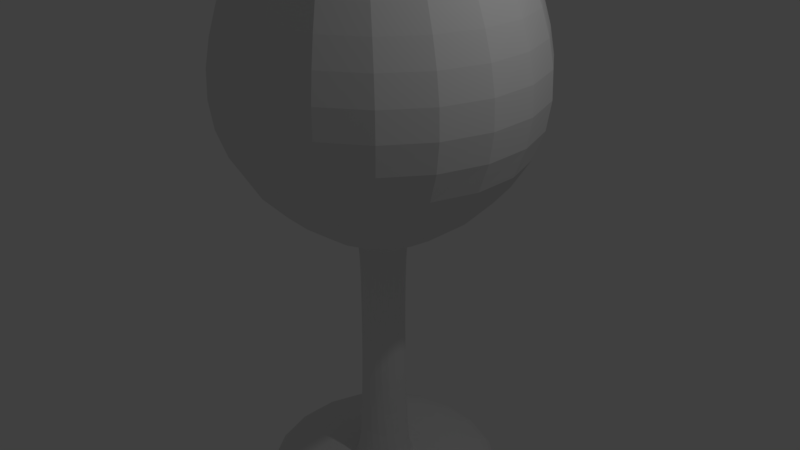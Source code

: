 # Source: Model1.blend  (saved by Blender 2.79.0; exported with 4.5.12 LTS)
import bpy
from mathutils import Matrix  # noqa: F401  (used for matrix-valued properties, if any)

bpy.ops.wm.read_factory_settings(use_empty=True)
scene = bpy.context.scene
scene.name = 'Scene'

# ---- collections
col_collection_1 = bpy.data.collections.new('Collection 1'); scene.collection.children.link(col_collection_1)

# ---- world
world_world = bpy.data.worlds.new('World'); scene.world = world_world
world_world.color = (0.05088, 0.05088, 0.05088)
world_world.use_sun_shadow = False
world_world.sun_shadow_jitter_overblur = 0.0
world_world.cycles.sampling_method = 'MANUAL'

# ---- cameras
cam_camera = bpy.data.cameras.new('Camera')
cam_camera.clip_end = 100.0
cam_camera.lens = 35.0
cam_camera.sensor_width = 32.0
cam_camera.sensor_height = 18.0
cam_camera.ortho_scale = 7.314
cam_camera.dof.focus_distance = 0.0
cam_camera.dof.aperture_fstop = 128.0

# ---- lights
light_lamp = bpy.data.lights.new('Lamp', 'POINT')
light_lamp.transmission_factor = 0.0
light_lamp.cutoff_distance = 30.0
light_lamp.energy = 100.0
light_lamp.shadow_buffer_clip_start = 1.001
light_lamp.shadow_soft_size = 0.1
light_lamp.shadow_maximum_resolution = 0.006
light_lamp.use_absolute_resolution = True

# ---- meshes
me_cubeziercurve = bpy.data.meshes.new('CUBezierCurve')
me_cubeziercurve.from_pydata([(-0.1376, -2.434, -2.206e-07), (-0.3296, -3.754, -3.403e-07), (-1.521, -3.879, -3.516e-07), (-1.471, -4.223, -3.828e-07), (-0.741, -4.363, -3.955e-07), (-0.4856, -4.37, -3.961e-07), (-0.4122, -4.364, -3.956e-07), (-0.331, -4.358, -3.951e-07), (-0.112, -4.353, -3.946e-07), (0.0422, -4.359, -3.951e-07), (-1.383, 3.957, -0.4649), (-1.49, 3.713, -0.4999), (-1.611, 3.43, -0.5392), (-1.73, 3.115, -0.5776), (-1.83, 2.774, -0.6102), (-1.896, 2.413, -0.6318), (-1.913, 2.039, -0.6372), (-1.864, 1.657, -0.6214), (-1.735, 1.273, -0.5792), (-1.508, 0.8936, -0.5056), (-1.169, 0.5249, -0.3955), (-0.7018, 0.1728, -0.2436), (-0.0905, -0.1564, -0.04504), (-0.05925, -0.2415, -0.03489), (-0.03648, -0.4478, -0.02749), (-0.02197, -0.7505, -0.02277), (-0.01547, -1.125, -0.02066), (-0.01676, -1.547, -0.02108), (-0.0256, -1.991, -0.02395), (-0.04177, -2.434, -0.02921), (-0.06503, -2.85, -0.03677), (-0.09516, -3.214, -0.04655), (-0.1319, -3.503, -0.0585), (-0.1751, -3.691, -0.07252), (-0.2244, -3.754, -0.08854), (-0.4556, -3.731, -0.1637), (-0.6757, -3.729, -0.2352), (-0.8804, -3.747, -0.3017), (-1.065, -3.779, -0.3617), (-1.226, -3.824, -0.4139), (-1.358, -3.879, -0.4569), (-1.457, -3.939, -0.4891), (-1.52, -4.003, -0.5094), (-1.54, -4.066, -0.5161), (-1.515, -4.126, -0.508), (-1.44, -4.179, -0.4835), (-1.31, -4.223, -0.4414), (-1.073, -4.279, -0.3644), (-0.8839, -4.319, -0.3028), (-0.7339, -4.347, -0.2541), (-0.6157, -4.363, -0.2157), (-0.5213, -4.371, -0.185), (-0.4429, -4.373, -0.1595), (-0.3728, -4.37, -0.1367), (-0.303, -4.364, -0.1141), (-0.2257, -4.358, -0.08897), (-0.1332, -4.354, -0.0589), (-0.01746, -4.353, -0.02131), (0.1292, -4.359, 0.02634), (-0.6757, 3.957, -1.135), (0.2587, -4.359, 0.1507), (0.2904, 3.957, -1.262), (0.2904, -4.359, 0.3275), (1.146, 3.957, -0.797), (0.2121, -4.359, 0.4891), (1.566, 3.957, 0.08258), (0.05375, -4.359, 0.5738), (1.388, 3.957, 1.041), (-0.1241, -4.359, 0.5493), (0.6808, 3.957, 1.711), (-0.2536, -4.359, 0.4249), (-0.2853, 3.957, 1.838), (-0.2853, -4.359, 0.2482), (-1.141, 3.957, 1.373), (-0.207, -4.359, 0.08655), (-1.561, 3.957, 0.4931), (-0.04869, -4.359, 0.001829), (0.1681, -4.353, 0.02598), (0.09656, -4.354, -0.07244), (0.03935, -4.358, -0.1512), (-0.008391, -4.364, -0.2169), (-0.05152, -4.37, -0.2762), (-0.09488, -4.373, -0.3359), (-0.1433, -4.371, -0.4026), (-0.2017, -4.363, -0.4829), (-0.2748, -4.347, -0.5835), (-0.3674, -4.319, -0.7111), (-0.4846, -4.279, -0.8723), (-0.631, -4.223, -1.074), (-0.7111, -4.179, -1.184), (-0.7576, -4.126, -1.248), (-0.7731, -4.066, -1.269), (-0.7603, -4.003, -1.252), (-0.7218, -3.939, -1.199), (-0.6604, -3.879, -1.114), (-0.5787, -3.824, -1.002), (-0.4794, -3.779, -0.8652), (-0.3652, -3.747, -0.708), (-0.2388, -3.729, -0.534), (-0.1028, -3.731, -0.3468), (0.04017, -3.754, -0.15), (0.07065, -3.691, -0.1081), (0.09733, -3.503, -0.07138), (0.12, -3.214, -0.04011), (0.1387, -2.85, -0.01449), (0.153, -2.434, 0.005301), (0.163, -1.991, 0.01905), (0.1685, -1.547, 0.02658), (0.1693, -1.125, 0.02767), (0.1653, -0.7505, 0.02215), (0.1563, -0.4478, 0.009797), (0.1422, -0.2415, -0.00957), (0.1229, -0.1564, -0.03615), (-0.2549, 0.1728, -0.5561), (-0.5437, 0.5249, -0.9536), (-0.7532, 0.8936, -1.242), (-0.8932, 1.273, -1.435), (-0.9734, 1.657, -1.545), (-1.003, 2.039, -1.586), (-0.9931, 2.413, -1.572), (-0.9521, 2.774, -1.516), (-0.8902, 3.115, -1.431), (-0.817, 3.43, -1.33), (-0.7422, 3.713, -1.227), (-1.082, 3.957, -0.8561), (-1.174, 3.713, -0.9226), (-1.277, 3.43, -0.9974), (-1.377, 3.115, -1.071), (-1.463, 2.774, -1.133), (-1.519, 2.413, -1.174), (-1.533, 2.039, -1.184), (-1.492, 1.657, -1.154), (-1.382, 1.273, -1.074), (-1.189, 0.8936, -0.9336), (-0.9006, 0.5249, -0.7241), (-0.5031, 0.1728, -0.4353), (0.01691, -0.1564, -0.0575), (0.0435, -0.2415, -0.03818), (0.06286, -0.4478, -0.02411), (0.07521, -0.7505, -0.01514), (0.08074, -1.125, -0.01112), (0.07964, -1.547, -0.01192), (0.07212, -1.991, -0.01739), (0.05837, -2.434, -0.02738), (0.03858, -2.85, -0.04176), (0.01295, -3.214, -0.06037), (-0.01831, -3.503, -0.08309), (-0.05502, -3.691, -0.1098), (-0.09698, -3.754, -0.1402), (-0.2937, -3.731, -0.2832), (-0.4809, -3.729, -0.4192), (-0.655, -3.747, -0.5457), (-0.8122, -3.779, -0.6599), (-0.9488, -3.824, -0.7592), (-1.061, -3.879, -0.8408), (-1.146, -3.939, -0.9022), (-1.199, -4.003, -0.9407), (-1.216, -4.066, -0.9535), (-1.195, -4.126, -0.938), (-1.131, -4.179, -0.8916), (-1.021, -4.223, -0.8114), (-0.8192, -4.279, -0.665), (-0.658, -4.319, -0.5479), (-0.5304, -4.347, -0.4552), (-0.4298, -4.363, -0.3821), (-0.3495, -4.371, -0.3237), (-0.2829, -4.373, -0.2753), (-0.2232, -4.37, -0.2319), (-0.1638, -4.364, -0.1888), (-0.0981, -4.358, -0.1411), (-0.01937, -4.354, -0.08386), (0.07904, -4.353, -0.01236), (0.2038, -4.359, 0.07828), (-0.2027, 3.957, -1.275), (-0.2377, 3.713, -1.383), (-0.277, 3.43, -1.504), (-0.3155, 3.115, -1.622), (-0.348, 2.774, -1.723), (-0.3696, 2.413, -1.789), (-0.375, 2.039, -1.806), (-0.3592, 1.657, -1.757), (-0.3171, 1.273, -1.627), (-0.2435, 0.8936, -1.401), (-0.1333, 0.5249, -1.062), (0.01853, 0.1728, -0.5944), (0.2171, -0.1564, 0.01691), (0.2273, -0.2415, 0.04816), (0.2347, -0.4478, 0.07092), (0.2394, -0.7505, 0.08544), (0.2415, -1.125, 0.09194), (0.2411, -1.547, 0.09065), (0.2382, -1.991, 0.08181), (0.233, -2.434, 0.06564), (0.2254, -2.85, 0.04237), (0.2156, -3.214, 0.01225), (0.2037, -3.503, -0.02451), (0.1897, -3.691, -0.06766), (0.1736, -3.754, -0.117), (0.0985, -3.731, -0.3482), (0.02698, -3.729, -0.5683), (-0.0395, -3.747, -0.773), (-0.09954, -3.779, -0.9577), (-0.1517, -3.824, -1.118), (-0.1947, -3.879, -1.251), (-0.227, -3.939, -1.35), (-0.2472, -4.003, -1.412), (-0.2539, -4.066, -1.433), (-0.2458, -4.126, -1.408), (-0.2213, -4.179, -1.333), (-0.1792, -4.223, -1.203), (-0.1022, -4.279, -0.9661), (-0.04066, -4.319, -0.7765), (0.008072, -4.347, -0.6265), (0.0465, -4.363, -0.5083), (0.07718, -4.371, -0.4139), (0.1026, -4.373, -0.3355), (0.1254, -4.37, -0.2653), (0.1481, -4.364, -0.1956), (0.1732, -4.358, -0.1183), (0.2033, -4.354, -0.02575), (0.2409, -4.353, 0.08994), (0.2885, -4.359, 0.2366), (0.7552, 3.957, -1.097), (0.7902, 3.713, -1.205), (0.8295, 3.43, -1.326), (0.868, 3.115, -1.444), (0.9006, 2.774, -1.545), (0.9221, 2.413, -1.611), (0.9276, 2.039, -1.628), (0.9118, 1.657, -1.579), (0.8696, 1.273, -1.449), (0.796, 0.8936, -1.223), (0.6858, 0.5249, -0.8838), (0.534, 0.1728, -0.4165), (0.3354, -0.1564, 0.1948), (0.3252, -0.2415, 0.226), (0.3178, -0.4478, 0.2488), (0.3131, -0.7505, 0.2633), (0.311, -1.125, 0.2698), (0.3114, -1.547, 0.2685), (0.3143, -1.991, 0.2597), (0.3196, -2.434, 0.2435), (0.3271, -2.85, 0.2203), (0.3369, -3.214, 0.1901), (0.3489, -3.503, 0.1534), (0.3629, -3.691, 0.1102), (0.3789, -3.754, 0.0609), (0.454, -3.731, -0.1704), (0.5256, -3.729, -0.3905), (0.592, -3.747, -0.5951), (0.6521, -3.779, -0.7799), (0.7043, -3.824, -0.9405), (0.7472, -3.879, -1.073), (0.7795, -3.939, -1.172), (0.7997, -4.003, -1.234), (0.8065, -4.066, -1.255), (0.7983, -4.126, -1.23), (0.7739, -4.179, -1.155), (0.7318, -4.223, -1.025), (0.6548, -4.279, -0.7882), (0.5932, -4.319, -0.5986), (0.5445, -4.347, -0.4487), (0.506, -4.363, -0.3304), (0.4754, -4.371, -0.236), (0.4499, -4.373, -0.1576), (0.4271, -4.37, -0.08746), (0.4044, -4.364, -0.01767), (0.3793, -4.358, 0.05958), (0.3493, -4.354, 0.1521), (0.3117, -4.353, 0.2678), (0.264, -4.359, 0.4145), (1.426, 3.957, -0.3904), (1.517, 3.713, -0.4569), (1.62, 3.43, -0.5317), (1.721, 3.115, -0.6049), (1.806, 2.774, -0.6668), (1.863, 2.413, -0.7078), (1.877, 2.039, -0.7182), (1.835, 1.657, -0.6881), (1.725, 1.273, -0.6079), (1.532, 0.8936, -0.4679), (1.244, 0.5249, -0.2584), (0.8465, 0.1728, 0.03043), (0.3265, -0.1564, 0.4082), (0.2999, -0.2415, 0.4275), (0.2806, -0.4478, 0.4416), (0.2682, -0.7505, 0.4506), (0.2627, -1.125, 0.4546), (0.2638, -1.547, 0.4538), (0.2713, -1.991, 0.4483), (0.2851, -2.434, 0.4383), (0.3048, -2.85, 0.4239), (0.3305, -3.214, 0.4053), (0.3617, -3.503, 0.3826), (0.3984, -3.691, 0.3559), (0.4404, -3.754, 0.3255), (0.6371, -3.731, 0.1825), (0.8243, -3.729, 0.04651), (0.9984, -3.747, -0.07995), (1.156, -3.779, -0.1942), (1.292, -3.824, -0.2934), (1.405, -3.879, -0.3751), (1.489, -3.939, -0.4365), (1.542, -4.003, -0.475), (1.56, -4.066, -0.4878), (1.538, -4.126, -0.4723), (1.474, -4.179, -0.4258), (1.364, -4.223, -0.3457), (1.163, -4.279, -0.1993), (1.001, -4.319, -0.08216), (0.2904, -4.353, 0.1733), (0.2904, -4.354, 0.05163), (0.2904, -4.358, -0.04569), (0.2904, -4.364, -0.1269), (0.2904, -4.37, -0.2003), (0.2904, -4.373, -0.2741), (0.2904, -4.371, -0.3565), (0.2904, -4.363, -0.4557), (0.2904, -4.347, -0.5801), (0.2904, -4.319, -0.7378), (0.2904, -4.279, -0.9371), (0.2904, -4.223, -1.186), (0.2904, -4.179, -1.322), (0.2904, -4.126, -1.402), (0.2904, -4.066, -1.428), (0.2904, -4.003, -1.406), (0.2904, -3.939, -1.341), (0.2904, -3.879, -1.236), (0.2904, -3.824, -1.097), (0.2904, -3.779, -0.9283), (0.2904, -3.747, -0.734), (0.2904, -3.729, -0.5189), (0.2904, -3.731, -0.2875), (0.2904, -3.754, -0.0443), (0.2904, -3.691, 0.007566), (0.2904, -3.503, 0.05294), (0.2904, -3.214, 0.09159), (0.2904, -2.85, 0.1233), (0.2904, -2.434, 0.1477), (0.2904, -1.991, 0.1647), (0.2904, -1.547, 0.174), (0.2904, -1.125, 0.1754), (0.2904, -0.7505, 0.1685), (0.2904, -0.4478, 0.1533), (0.2904, -0.2415, 0.1293), (0.2904, -0.1564, 0.09648), (0.2904, 0.1728, -0.5462), (0.2904, 0.5249, -1.038), (0.2904, 0.8936, -1.394), (0.2904, 1.273, -1.632), (0.2904, 1.657, -1.769), (0.2904, 2.039, -1.82), (0.2904, 2.413, -1.802), (0.2904, 2.774, -1.732), (0.2904, 3.115, -1.627), (0.2904, 3.43, -1.503), (0.2904, 3.713, -1.375), (0.8739, -4.347, 0.01054), (0.7732, -4.363, 0.08364), (0.6929, -4.371, 0.142), (0.6263, -4.373, 0.1904), (0.5666, -4.37, 0.2338), (0.5072, -4.364, 0.2769), (0.4415, -4.358, 0.3246), (0.3628, -4.354, 0.3818), (0.2644, -4.353, 0.4533), (0.1396, -4.359, 0.544), (1.553, 3.957, 0.5756), (1.666, 3.713, 0.5756), (1.793, 3.43, 0.5756), (1.917, 3.115, 0.5756), (2.023, 2.774, 0.5756), (2.093, 2.413, 0.5756), (2.11, 2.039, 0.5756), (2.059, 1.657, 0.5756), (1.923, 1.273, 0.5756), (1.684, 0.8936, 0.5756), (1.328, 0.5249, 0.5756), (0.8366, 0.1728, 0.5756), (0.1939, -0.1564, 0.5756), (0.161, -0.2415, 0.5756), (0.1371, -0.4478, 0.5756), (0.1218, -0.7505, 0.5756), (0.115, -1.125, 0.5756), (0.1163, -1.547, 0.5756), (0.1256, -1.991, 0.5756), (0.1426, -2.434, 0.5756), (0.1671, -2.85, 0.5756), (0.1988, -3.214, 0.5756), (0.2374, -3.503, 0.5756), (0.2828, -3.691, 0.5756), (0.3346, -3.754, 0.5756), (0.5778, -3.731, 0.5756), (0.8092, -3.729, 0.5756), (1.024, -3.747, 0.5756), (1.219, -3.779, 0.5756), (1.388, -3.824, 0.5756), (1.527, -3.879, 0.5756), (1.631, -3.939, 0.5756), (1.696, -4.003, 0.5756), (1.718, -4.066, 0.5756), (1.692, -4.126, 0.5756), (1.613, -4.179, 0.5756), (1.477, -4.223, 0.5756), (1.227, -4.279, 0.5756), (1.028, -4.319, 0.5756), (0.3027, -4.353, 0.3643), (0.3742, -4.354, 0.2659), (0.4314, -4.358, 0.1872), (0.4792, -4.364, 0.1215), (0.5223, -4.37, 0.06211), (0.5657, -4.373, 0.002428), (0.6141, -4.371, -0.06423), (0.6724, -4.363, -0.1445), (0.7455, -4.347, -0.2451), (0.8382, -4.319, -0.3727), (0.9554, -4.279, -0.534), (1.102, -4.223, -0.7355), (1.182, -4.179, -0.8458), (1.228, -4.126, -0.9097), (1.244, -4.066, -0.9311), (1.231, -4.003, -0.9134), (1.193, -3.939, -0.8605), (1.131, -3.879, -0.776), (1.05, -3.824, -0.6635), (0.9502, -3.779, -0.5269), (0.836, -3.747, -0.3697), (0.7096, -3.729, -0.1956), (0.5735, -3.731, -0.008408), (0.4306, -3.754, 0.1883), (0.4001, -3.691, 0.2303), (0.3734, -3.503, 0.267), (0.3507, -3.214, 0.2982), (0.3321, -2.85, 0.3239), (0.3177, -2.434, 0.3437), (0.3077, -1.991, 0.3574), (0.3023, -1.547, 0.3649), (0.3015, -1.125, 0.366), (0.3055, -0.7505, 0.3605), (0.3145, -0.4478, 0.3482), (0.3285, -0.2415, 0.3288), (0.3479, -0.1564, 0.3022), (0.7256, 0.1728, -0.2178), (1.014, 0.5249, -0.6153), (1.224, 0.8936, -0.9037), (1.364, 1.273, -1.096), (1.444, 1.657, -1.207), (1.474, 2.039, -1.248), (1.464, 2.413, -1.234), (1.423, 2.774, -1.177), (1.361, 3.115, -1.092), (1.288, 3.43, -0.9914), (1.213, 3.713, -0.8886), (0.8704, -4.347, 0.5756), (0.7461, -4.363, 0.5756), (0.6468, -4.371, 0.5756), (0.5644, -4.373, 0.5756), (0.4906, -4.37, 0.5756), (0.4173, -4.364, 0.5756), (0.336, -4.358, 0.5756), (0.2387, -4.354, 0.5756), (0.1171, -4.353, 0.5756), (-0.03713, -4.359, 0.5756), (1.087, 3.957, 1.432), (1.179, 3.713, 1.498), (1.282, 3.43, 1.573), (1.383, 3.115, 1.646), (1.468, 2.774, 1.708), (1.524, 2.413, 1.749), (1.538, 2.039, 1.76), (1.497, 1.657, 1.729), (1.387, 1.273, 1.649), (1.194, 0.8936, 1.509), (0.9056, 0.5249, 1.3), (0.5081, 0.1728, 1.011), (-0.01185, -0.1564, 0.6331), (-0.03843, -0.2415, 0.6138), (-0.0578, -0.4478, 0.5998), (-0.07015, -0.7505, 0.5908), (-0.07568, -1.125, 0.5868), (-0.07458, -1.547, 0.5876), (-0.06706, -1.991, 0.593), (-0.0533, -2.434, 0.603), (-0.03351, -2.85, 0.6174), (-0.007889, -3.214, 0.636), (0.02338, -3.503, 0.6587), (0.06009, -3.691, 0.6854), (0.102, -3.754, 0.7159), (0.2988, -3.731, 0.8588), (0.486, -3.729, 0.9948), (0.66, -3.747, 1.121), (0.8172, -3.779, 1.236), (0.9539, -3.824, 1.335), (1.066, -3.879, 1.416), (1.151, -3.939, 1.478), (1.204, -4.003, 1.516), (1.221, -4.066, 1.529), (1.2, -4.126, 1.514), (1.136, -4.179, 1.467), (1.026, -4.223, 1.387), (0.8243, -4.279, 1.241), (0.6631, -4.319, 1.124), (0.2004, -4.353, 0.5262), (0.3161, -4.354, 0.4886), (0.4087, -4.358, 0.4585), (0.4859, -4.364, 0.4334), (0.5557, -4.37, 0.4107), (0.6259, -4.373, 0.3879), (0.7042, -4.371, 0.3625), (0.7986, -4.363, 0.3318), (0.9169, -4.347, 0.2934), (1.067, -4.319, 0.2446), (1.256, -4.279, 0.183), (1.493, -4.223, 0.1061), (1.623, -4.179, 0.06394), (1.698, -4.126, 0.03951), (1.723, -4.066, 0.03137), (1.702, -4.003, 0.03811), (1.64, -3.939, 0.05832), (1.541, -3.879, 0.09061), (1.409, -3.824, 0.1335), (1.248, -3.779, 0.1857), (1.063, -3.747, 0.2458), (0.8587, -3.729, 0.3123), (0.6386, -3.731, 0.3838), (0.4073, -3.754, 0.4589), (0.358, -3.691, 0.475), (0.3149, -3.503, 0.489), (0.2781, -3.214, 0.5009), (0.248, -2.85, 0.5107), (0.2247, -2.434, 0.5183), (0.2085, -1.991, 0.5235), (0.1997, -1.547, 0.5264), (0.1984, -1.125, 0.5268), (0.2049, -0.7505, 0.5247), (0.2194, -0.4478, 0.52), (0.2422, -0.2415, 0.5126), (0.2734, -0.1564, 0.5024), (0.8847, 0.1728, 0.3038), (1.352, 0.5249, 0.152), (1.691, 0.8936, 0.04183), (1.918, 1.273, -0.03178), (2.047, 1.657, -0.07393), (2.096, 2.039, -0.08973), (2.079, 2.413, -0.0843), (2.013, 2.774, -0.06275), (1.913, 3.115, -0.03017), (1.794, 3.43, 0.008312), (1.673, 3.713, 0.0476), (0.5355, -4.347, 1.031), (0.4349, -4.363, 0.9577), (0.3546, -4.371, 0.8994), (0.2879, -4.373, 0.8509), (0.2282, -4.37, 0.8076), (0.1689, -4.364, 0.7645), (0.1032, -4.358, 0.7167), (0.02444, -4.354, 0.6595), (-0.07398, -4.353, 0.588), (-0.1987, -4.359, 0.4974), (0.2078, 3.957, 1.851), (0.2428, 3.713, 1.959), (0.282, 3.43, 2.079), (0.3205, 3.115, 2.198), (0.3531, 2.774, 2.298), (0.3747, 2.413, 2.365), (0.3801, 2.039, 2.381), (0.3643, 1.657, 2.333), (0.3221, 1.273, 2.203), (0.2485, 0.8936, 1.976), (0.1384, 0.5249, 1.637), (-0.01347, 0.1728, 1.17), (-0.2121, -0.1564, 0.5587), (-0.2222, -0.2415, 0.5275), (-0.2296, -0.4478, 0.5047), (-0.2343, -0.7505, 0.4902), (-0.2365, -1.125, 0.4837), (-0.236, -1.547, 0.485), (-0.2332, -1.991, 0.4938), (-0.2279, -2.434, 0.51), (-0.2204, -2.85, 0.5333), (-0.2106, -3.214, 0.5634), (-0.1986, -3.503, 0.6002), (-0.1846, -3.691, 0.6433), (-0.1686, -3.754, 0.6926), (-0.09343, -3.731, 0.9239), (-0.02192, -3.729, 1.144), (0.04456, -3.747, 1.349), (0.1046, -3.779, 1.533), (0.1568, -3.824, 1.694), (0.1997, -3.879, 1.826), (0.232, -3.939, 1.926), (0.2522, -4.003, 1.988), (0.259, -4.066, 2.009), (0.2508, -4.126, 1.983), (0.2264, -4.179, 1.908), (0.1843, -4.223, 1.779), (0.1073, -4.279, 1.542), (0.04573, -4.319, 1.352), (0.02253, -4.353, 0.597), (0.1382, -4.354, 0.6345), (0.2308, -4.358, 0.6646), (0.308, -4.364, 0.6897), (0.3778, -4.37, 0.7124), (0.448, -4.373, 0.7352), (0.5263, -4.371, 0.7607), (0.6207, -4.363, 0.7913), (0.739, -4.347, 0.8298), (0.889, -4.319, 0.8785), (1.079, -4.279, 0.9401), (1.315, -4.223, 1.017), (1.445, -4.179, 1.059), (1.52, -4.126, 1.084), (1.545, -4.066, 1.092), (1.525, -4.003, 1.085), (1.462, -3.939, 1.065), (1.363, -3.879, 1.033), (1.231, -3.824, 0.9896), (1.07, -3.779, 0.9374), (0.8854, -3.747, 0.8773), (0.6808, -3.729, 0.8108), (0.4607, -3.731, 0.7393), (0.2295, -3.754, 0.6642), (0.1801, -3.691, 0.6482), (0.137, -3.503, 0.6341), (0.1002, -3.214, 0.6222), (0.0701, -2.85, 0.6124), (0.04683, -2.434, 0.6049), (0.03066, -1.991, 0.5996), (0.02182, -1.547, 0.5967), (0.02053, -1.125, 0.5963), (0.02703, -0.7505, 0.5984), (0.04155, -0.4478, 0.6031), (0.06431, -0.2415, 0.6105), (0.09556, -0.1564, 0.6207), (0.7068, 0.1728, 0.8193), (1.174, 0.5249, 0.9711), (1.513, 0.8936, 1.081), (1.74, 1.273, 1.155), (1.869, 1.657, 1.197), (1.918, 2.039, 1.213), (1.901, 2.413, 1.207), (1.835, 2.774, 1.186), (1.735, 3.115, 1.153), (1.616, 3.43, 1.115), (1.495, 3.713, 1.076), (-0.003009, -4.347, 1.202), (-0.04144, -4.363, 1.084), (-0.07211, -4.371, 0.9895), (-0.09757, -4.373, 0.9111), (-0.1204, -4.37, 0.841), (-0.143, -4.364, 0.7712), (-0.1681, -4.358, 0.6939), (-0.1982, -4.354, 0.6014), (-0.2358, -4.353, 0.4857), (-0.2835, -4.359, 0.339), (-0.7502, 3.957, 1.673), (-0.7852, 3.713, 1.781), (-0.8244, 3.43, 1.902), (-0.8629, 3.115, 2.02), (-0.8955, 2.774, 2.12), (-0.9171, 2.413, 2.187), (-0.9225, 2.039, 2.203), (-0.9067, 1.657, 2.155), (-0.8645, 1.273, 2.025), (-0.7909, 0.8936, 1.798), (-0.6808, 0.5249, 1.459), (-0.5289, 0.1728, 0.9921), (-0.3303, -0.1564, 0.3809), (-0.3202, -0.2415, 0.3496), (-0.3128, -0.4478, 0.3268), (-0.3081, -0.7505, 0.3123), (-0.306, -1.125, 0.3058), (-0.3064, -1.547, 0.3071), (-0.3092, -1.991, 0.316), (-0.3145, -2.434, 0.3321), (-0.3221, -2.85, 0.3554), (-0.3318, -3.214, 0.3855), (-0.3438, -3.503, 0.4223), (-0.3578, -3.691, 0.4654), (-0.3738, -3.754, 0.5147), (-0.449, -3.731, 0.746), (-0.5205, -3.729, 0.9661), (-0.587, -3.747, 1.171), (-0.647, -3.779, 1.356), (-0.6992, -3.824, 1.516), (-0.7422, -3.879, 1.648), (-0.7744, -3.939, 1.748), (-0.7947, -4.003, 1.81), (-0.8014, -4.066, 1.831), (-0.7933, -4.126, 1.806), (-0.7688, -4.179, 1.73), (-0.7267, -4.223, 1.601), (-0.6497, -4.279, 1.364), (-0.5881, -4.319, 1.174), (-0.163, -4.353, 0.5497), (-0.09149, -4.354, 0.6481), (-0.03429, -4.358, 0.7268), (0.01345, -4.364, 0.7925), (0.05659, -4.37, 0.8519), (0.09994, -4.373, 0.9116), (0.1484, -4.371, 0.9782), (0.2067, -4.363, 1.059), (0.2798, -4.347, 1.159), (0.3725, -4.319, 1.287), (0.4897, -4.279, 1.448), (0.6361, -4.223, 1.649), (0.7162, -4.179, 1.76), (0.7627, -4.126, 1.824), (0.7782, -4.066, 1.845), (0.7653, -4.003, 1.827), (0.7269, -3.939, 1.774), (0.6655, -3.879, 1.69), (0.5838, -3.824, 1.578), (0.4845, -3.779, 1.441), (0.3703, -3.747, 1.284), (0.2438, -3.729, 1.11), (0.1078, -3.731, 0.9224), (-0.03511, -3.754, 0.7257), (-0.06559, -3.691, 0.6837), (-0.09226, -3.503, 0.647), (-0.115, -3.214, 0.6158), (-0.1336, -2.85, 0.5901), (-0.148, -2.434, 0.5703), (-0.158, -1.991, 0.5566), (-0.1634, -1.547, 0.5491), (-0.1642, -1.125, 0.548), (-0.1602, -0.7505, 0.5535), (-0.1512, -0.4478, 0.5658), (-0.1372, -0.2415, 0.5852), (-0.1179, -0.1564, 0.6118), (0.2599, 0.1728, 1.132), (0.5487, 0.5249, 1.529), (0.7583, 0.8936, 1.818), (0.8983, 1.273, 2.01), (0.9784, 1.657, 2.121), (1.009, 2.039, 2.162), (0.9982, 2.413, 2.148), (0.9572, 2.774, 2.091), (0.8952, 3.115, 2.006), (0.822, 3.43, 1.905), (0.7473, 3.713, 1.803), (-0.5394, -4.347, 1.024), (-0.501, -4.363, 0.906), (-0.4703, -4.371, 0.8116), (-0.4448, -4.373, 0.7333), (-0.422, -4.37, 0.6631), (-0.3994, -4.364, 0.5933), (-0.3743, -4.358, 0.5161), (-0.3442, -4.354, 0.4235), (-0.3066, -4.353, 0.3078), (-0.2589, -4.359, 0.1612), (-1.421, 3.957, 0.966), (-1.512, 3.713, 1.033), (-1.615, 3.43, 1.107), (-1.716, 3.115, 1.181), (-1.801, 2.774, 1.242), (-1.858, 2.413, 1.283), (-1.872, 2.039, 1.294), (-1.83, 1.657, 1.264), (-1.72, 1.273, 1.184), (-1.527, 0.8936, 1.044), (-1.239, 0.5249, 0.834), (-0.8414, 0.1728, 0.5452), (-0.3214, -0.1564, 0.1674), (-0.2949, -0.2415, 0.1481), (-0.2755, -0.4478, 0.1341), (-0.2631, -0.7505, 0.1251), (-0.2576, -1.125, 0.1211), (-0.2587, -1.547, 0.1219), (-0.2662, -1.991, 0.1273), (-0.28, -2.434, 0.1373), (-0.2998, -2.85, 0.1517), (-0.3254, -3.214, 0.1703), (-0.3567, -3.503, 0.193), (-0.3934, -3.691, 0.2197), (-0.4353, -3.754, 0.2502), (-0.6321, -3.731, 0.3931), (-0.8193, -3.729, 0.5291), (-0.9933, -3.747, 0.6556), (-1.151, -3.779, 0.7698), (-1.287, -3.824, 0.8691), (-1.4, -3.879, 0.9508), (-1.484, -3.939, 1.012), (-1.537, -4.003, 1.051), (-1.555, -4.066, 1.063), (-1.533, -4.126, 1.048), (-1.469, -4.179, 1.001), (-1.359, -4.223, 0.9214), (-1.158, -4.279, 0.7749), (-0.9964, -4.319, 0.6578), (-0.2853, -4.353, 0.4024), (-0.2853, -4.354, 0.524), (-0.2853, -4.358, 0.6213), (-0.2853, -4.364, 0.7026), (-0.2853, -4.37, 0.7759), (-0.2853, -4.373, 0.8497), (-0.2853, -4.371, 0.9321), (-0.2853, -4.363, 1.031), (-0.2853, -4.347, 1.156), (-0.2853, -4.319, 1.313), (-0.2853, -4.279, 1.513), (-0.2853, -4.223, 1.762), (-0.2853, -4.179, 1.898), (-0.2853, -4.126, 1.977), (-0.2853, -4.066, 2.004), (-0.2853, -4.003, 1.982), (-0.2853, -3.939, 1.916), (-0.2853, -3.879, 1.812), (-0.2853, -3.824, 1.673), (-0.2853, -3.779, 1.504), (-0.2853, -3.747, 1.31), (-0.2853, -3.729, 1.095), (-0.2853, -3.731, 0.8631), (-0.2853, -3.754, 0.6199), (-0.2853, -3.691, 0.5681), (-0.2853, -3.503, 0.5227), (-0.2853, -3.214, 0.4841), (-0.2853, -2.85, 0.4524), (-0.2853, -2.434, 0.4279), (-0.2853, -1.991, 0.4109), (-0.2853, -1.547, 0.4016), (-0.2853, -1.125, 0.4003), (-0.2853, -0.7505, 0.4071), (-0.2853, -0.4478, 0.4224), (-0.2853, -0.2415, 0.4463), (-0.2853, -0.1564, 0.4792), (-0.2853, 0.1728, 1.122), (-0.2853, 0.5249, 1.613), (-0.2853, 0.8936, 1.97), (-0.2853, 1.273, 2.208), (-0.2853, 1.657, 2.344), (-0.2853, 2.039, 2.395), (-0.2853, 2.413, 2.378), (-0.2853, 2.774, 2.308), (-0.2853, 3.115, 2.203), (-0.2853, 3.43, 2.078), (-0.2853, 3.713, 1.951), (-0.8688, -4.347, 0.5651), (-0.7682, -4.363, 0.492), (-0.6879, -4.371, 0.4337), (-0.6212, -4.373, 0.3852), (-0.5615, -4.37, 0.3419), (-0.5022, -4.364, 0.2987), (-0.4365, -4.358, 0.251), (-0.3577, -4.354, 0.1938), (-0.2593, -4.353, 0.1223), (-0.1346, -4.359, 0.03165), (-1.547, 3.957, 8.941e-08), (-1.661, 3.713, -3.576e-07), (-1.788, 3.43, -1.192e-07), (-1.912, 3.115, 5.364e-07), (-2.018, 2.774, 2.98e-07), (-2.088, 2.413, -5.96e-08), (-2.105, 2.039, -5.96e-08), (-2.054, 1.657, 5.96e-08), (-1.918, 1.273, 0.0), (-1.679, 0.8936, -2.98e-07), (-1.323, 0.5249, -1.192e-07), (-0.8315, 0.1728, -2.98e-07), (-0.1888, -0.1564, -1.267e-07), (-0.1559, -0.2415, -2.608e-07), (-0.132, -0.4478, -1.453e-07), (-0.1167, -0.7505, -1.676e-07), (-0.1099, -1.125, -2.831e-07), (-0.1113, -1.547, -2.198e-07), (-0.1206, -1.991, -2.98e-07), (-0.162, -2.85, -4.843e-07), (-0.1937, -3.214, -4.098e-07), (-0.2323, -3.503, -4.992e-07), (-0.2777, -3.691, -4.768e-07), (-0.5727, -3.731, -3.874e-07), (-0.8042, -3.729, -5.066e-07), (-1.019, -3.747, -5.662e-07), (-1.214, -3.779, -7.153e-07), (-1.383, -3.824, -3.576e-07), (-1.626, -3.939, -4.768e-07), (-1.691, -4.003, -5.364e-07), (-1.713, -4.066, -3.576e-07), (-1.687, -4.126, -5.96e-07), (-1.608, -4.179, -7.153e-07), (-1.222, -4.279, -5.662e-07), (-1.023, -4.319, -4.47e-07), (-0.2976, -4.353, 0.2113), (-0.3692, -4.354, 0.3097), (-0.4264, -4.358, 0.3885), (-0.4741, -4.364, 0.4542), (-0.5172, -4.37, 0.5135), (-0.5606, -4.373, 0.5732), (-0.609, -4.371, 0.6399), (-0.6674, -4.363, 0.7202), (-0.7405, -4.347, 0.8208), (-0.8332, -4.319, 0.9484), (-0.9503, -4.279, 1.11), (-1.097, -4.223, 1.311), (-1.177, -4.179, 1.421), (-1.223, -4.126, 1.485), (-1.239, -4.066, 1.507), (-1.226, -4.003, 1.489), (-1.188, -3.939, 1.436), (-1.126, -3.879, 1.352), (-1.044, -3.824, 1.239), (-0.9452, -3.779, 1.103), (-0.8309, -3.747, 0.9453), (-0.7045, -3.729, 0.7713), (-0.5685, -3.731, 0.5841), (-0.4255, -3.754, 0.3873), (-0.3951, -3.691, 0.3454), (-0.3684, -3.503, 0.3087), (-0.3457, -3.214, 0.2774), (-0.327, -2.85, 0.2518), (-0.3127, -2.434, 0.232), (-0.3027, -1.991, 0.2182), (-0.2972, -1.547, 0.2107), (-0.2964, -1.125, 0.2096), (-0.3004, -0.7505, 0.2151), (-0.3094, -0.4478, 0.2275), (-0.3235, -0.2415, 0.2469), (-0.3428, -0.1564, 0.2734), (-0.7206, 0.1728, 0.7934), (-1.009, 0.5249, 1.191), (-1.219, 0.8936, 1.479), (-1.359, 1.273, 1.672), (-1.439, 1.657, 1.782), (-1.469, 2.039, 1.824), (-1.459, 2.413, 1.81), (-1.418, 2.774, 1.753), (-1.356, 3.115, 1.668), (-1.283, 3.43, 1.567), (-1.208, 3.713, 1.464), (-0.8654, -4.347, -6.258e-07), (-0.6417, -4.371, -5.066e-07), (-0.5594, -4.373, -4.768e-07), (-0.2337, -4.354, -5.29e-07), (-0.1953, -4.353, 0.04948), (-0.311, -4.354, 0.08707), (-0.4036, -4.358, 0.1171), (-0.4808, -4.364, 0.1422), (-0.5506, -4.37, 0.1649), (-0.6208, -4.373, 0.1877), (-0.6992, -4.371, 0.2132), (-0.7936, -4.363, 0.2439), (-0.9118, -4.347, 0.2823), (-1.062, -4.319, 0.331), (-1.251, -4.279, 0.3926), (-1.488, -4.223, 0.4696), (-1.618, -4.179, 0.5117), (-1.693, -4.126, 0.5361), (-1.718, -4.066, 0.5443), (-1.697, -4.003, 0.5375), (-1.635, -3.939, 0.5173), (-1.536, -3.879, 0.485), (-1.404, -3.824, 0.4421), (-1.243, -3.779, 0.3899), (-1.058, -3.747, 0.3299), (-0.8536, -3.729, 0.2634), (-0.6335, -3.731, 0.1919), (-0.4023, -3.754, 0.1167), (-0.353, -3.691, 0.1007), (-0.3098, -3.503, 0.08667), (-0.273, -3.214, 0.07473), (-0.2429, -2.85, 0.06494), (-0.2197, -2.434, 0.05738), (-0.2035, -1.991, 0.05213), (-0.1946, -1.547, 0.04925), (-0.1934, -1.125, 0.04883), (-0.1999, -0.7505, 0.05095), (-0.2144, -0.4478, 0.05566), (-0.2371, -0.2415, 0.06306), (-0.2684, -0.1564, 0.07321), (-0.8796, 0.1728, 0.2718), (-1.347, 0.5249, 0.4237), (-1.686, 0.8936, 0.5338), (-1.913, 1.273, 0.6074), (-2.042, 1.657, 0.6496), (-2.091, 2.039, 0.6654), (-2.074, 2.413, 0.6599), (-2.008, 2.774, 0.6384), (-1.908, 3.115, 0.6058), (-1.789, 3.43, 0.5673), (-1.668, 3.713, 0.528)], [], [(14, 15, 129, 128), (13, 14, 128, 127), (12, 13, 127, 126), (11, 12, 126, 125), (10, 11, 125, 124), (57, 58, 172, 171), (56, 57, 171, 170), (55, 56, 170, 169), (54, 55, 169, 168), (53, 54, 168, 167), (52, 53, 167, 166), (51, 52, 166, 165), (50, 51, 165, 164), (49, 50, 164, 163), (48, 49, 163, 162), (47, 48, 162, 161), (46, 47, 161, 160), (45, 46, 160, 159), (44, 45, 159, 158), (43, 44, 158, 157), (42, 43, 157, 156), (41, 42, 156, 155), (40, 41, 155, 154), (39, 40, 154, 153), (38, 39, 153, 152), (37, 38, 152, 151), (36, 37, 151, 150), (35, 36, 150, 149), (34, 35, 149, 148), (33, 34, 148, 147), (32, 33, 147, 146), (31, 32, 146, 145), (30, 31, 145, 144), (29, 30, 144, 143), (28, 29, 143, 142), (27, 28, 142, 141), (26, 27, 141, 140), (25, 26, 140, 139), (24, 25, 139, 138), (23, 24, 138, 137), (22, 23, 137, 136), (21, 22, 136, 135), (20, 21, 135, 134), (19, 20, 134, 133), (18, 19, 133, 132), (17, 18, 132, 131), (16, 17, 131, 130), (15, 16, 130, 129), (2, 875, 41, 40), (848, 847, 10, 11), (875, 876, 42, 41), (849, 848, 11, 12), (876, 877, 43, 42), (850, 849, 12, 13), (877, 878, 44, 43), (851, 850, 13, 14), (878, 879, 45, 44), (852, 851, 14, 15), (879, 3, 46, 45), (853, 852, 15, 16), (3, 880, 47, 46), (854, 853, 16, 17), (880, 881, 48, 47), (855, 854, 17, 18), (881, 929, 49, 48), (856, 855, 18, 19), (929, 4, 50, 49), (857, 856, 19, 20), (4, 930, 51, 50), (858, 857, 20, 21), (930, 931, 52, 51), (859, 858, 21, 22), (931, 5, 53, 52), (860, 859, 22, 23), (5, 6, 54, 53), (861, 860, 23, 24), (6, 7, 55, 54), (862, 861, 24, 25), (7, 932, 56, 55), (863, 862, 25, 26), (932, 8, 57, 56), (864, 863, 26, 27), (8, 9, 58, 57), (865, 864, 27, 28), (0, 865, 28, 29), (866, 0, 29, 30), (867, 866, 30, 31), (868, 867, 31, 32), (869, 868, 32, 33), (1, 869, 33, 34), (870, 1, 34, 35), (871, 870, 35, 36), (872, 871, 36, 37), (873, 872, 37, 38), (874, 873, 38, 39), (2, 874, 39, 40), (153, 154, 94, 95), (152, 153, 95, 96), (151, 152, 96, 97), (172, 171, 77, 60), (150, 151, 97, 98), (149, 150, 98, 99), (148, 149, 99, 100), (147, 148, 100, 101), (146, 147, 101, 102), (145, 146, 102, 103), (144, 145, 103, 104), (143, 144, 104, 105), (142, 143, 105, 106), (141, 142, 106, 107), (140, 141, 107, 108), (139, 140, 108, 109), (138, 139, 109, 110), (137, 138, 110, 111), (136, 137, 111, 112), (135, 136, 112, 113), (134, 135, 113, 114), (133, 134, 114, 115), (132, 133, 115, 116), (131, 132, 116, 117), (130, 131, 117, 118), (129, 130, 118, 119), (128, 129, 119, 120), (127, 128, 120, 121), (126, 127, 121, 122), (125, 126, 122, 123), (124, 125, 123, 59), (170, 171, 77, 78), (169, 170, 78, 79), (168, 169, 79, 80), (167, 168, 80, 81), (166, 167, 81, 82), (165, 166, 82, 83), (164, 165, 83, 84), (163, 164, 84, 85), (162, 163, 85, 86), (161, 162, 86, 87), (160, 161, 87, 88), (159, 160, 88, 89), (158, 159, 89, 90), (157, 158, 90, 91), (156, 157, 91, 92), (155, 156, 92, 93), (154, 155, 93, 94), (106, 105, 192, 191), (60, 77, 220, 221), (105, 104, 193, 192), (104, 103, 194, 193), (103, 102, 195, 194), (102, 101, 196, 195), (101, 100, 197, 196), (100, 99, 198, 197), (99, 98, 199, 198), (98, 97, 200, 199), (97, 96, 201, 200), (96, 95, 202, 201), (95, 94, 203, 202), (94, 93, 204, 203), (93, 92, 205, 204), (92, 91, 206, 205), (91, 90, 207, 206), (90, 89, 208, 207), (89, 88, 209, 208), (88, 87, 210, 209), (87, 86, 211, 210), (86, 85, 212, 211), (85, 84, 213, 212), (84, 83, 214, 213), (83, 82, 215, 214), (82, 81, 216, 215), (81, 80, 217, 216), (80, 79, 218, 217), (79, 78, 219, 218), (78, 77, 220, 219), (59, 123, 174, 173), (123, 122, 175, 174), (122, 121, 176, 175), (121, 120, 177, 176), (120, 119, 178, 177), (119, 118, 179, 178), (118, 117, 180, 179), (117, 116, 181, 180), (116, 115, 182, 181), (115, 114, 183, 182), (114, 113, 184, 183), (113, 112, 185, 184), (112, 111, 186, 185), (111, 110, 187, 186), (110, 109, 188, 187), (109, 108, 189, 188), (108, 107, 190, 189), (107, 106, 191, 190), (206, 207, 323, 324), (205, 206, 324, 325), (204, 205, 325, 326), (203, 204, 326, 327), (174, 173, 61, 356), (202, 203, 327, 328), (201, 202, 328, 329), (200, 201, 329, 330), (199, 200, 330, 331), (221, 220, 310, 62), (198, 199, 331, 332), (197, 198, 332, 333), (196, 197, 333, 334), (195, 196, 334, 335), (194, 195, 335, 336), (193, 194, 336, 337), (192, 193, 337, 338), (191, 192, 338, 339), (190, 191, 339, 340), (189, 190, 340, 341), (188, 189, 341, 342), (187, 188, 342, 343), (186, 187, 343, 344), (185, 186, 344, 345), (184, 185, 345, 346), (183, 184, 346, 347), (182, 183, 347, 348), (181, 182, 348, 349), (180, 181, 349, 350), (179, 180, 350, 351), (178, 179, 351, 352), (177, 178, 352, 353), (176, 177, 353, 354), (175, 176, 354, 355), (174, 175, 355, 356), (219, 220, 310, 311), (218, 219, 311, 312), (217, 218, 312, 313), (216, 217, 313, 314), (215, 216, 314, 315), (214, 215, 315, 316), (213, 214, 316, 317), (212, 213, 317, 318), (211, 212, 318, 319), (210, 211, 319, 320), (209, 210, 320, 321), (208, 209, 321, 322), (207, 208, 322, 323), (356, 61, 222, 223), (310, 62, 270, 269), (356, 355, 224, 223), (355, 354, 225, 224), (354, 353, 226, 225), (353, 352, 227, 226), (352, 351, 228, 227), (351, 350, 229, 228), (350, 349, 230, 229), (349, 348, 231, 230), (348, 347, 232, 231), (347, 346, 233, 232), (346, 345, 234, 233), (345, 344, 235, 234), (344, 343, 236, 235), (343, 342, 237, 236), (342, 341, 238, 237), (341, 340, 239, 238), (340, 339, 240, 239), (339, 338, 241, 240), (338, 337, 242, 241), (337, 336, 243, 242), (336, 335, 244, 243), (335, 334, 245, 244), (334, 333, 246, 245), (333, 332, 247, 246), (332, 331, 248, 247), (331, 330, 249, 248), (330, 329, 250, 249), (329, 328, 251, 250), (328, 327, 252, 251), (327, 326, 253, 252), (326, 325, 254, 253), (325, 324, 255, 254), (324, 323, 256, 255), (323, 322, 257, 256), (322, 321, 258, 257), (321, 320, 259, 258), (320, 319, 260, 259), (319, 318, 261, 260), (318, 317, 262, 261), (317, 316, 263, 262), (316, 315, 264, 263), (315, 314, 265, 264), (314, 313, 266, 265), (313, 312, 267, 266), (312, 311, 268, 267), (311, 310, 269, 268), (256, 257, 418, 419), (255, 256, 419, 420), (270, 269, 406, 64), (254, 255, 420, 421), (253, 254, 421, 422), (252, 253, 422, 423), (251, 252, 423, 424), (250, 251, 424, 425), (249, 250, 425, 426), (248, 249, 426, 427), (247, 248, 427, 428), (246, 247, 428, 429), (245, 246, 429, 430), (244, 245, 430, 431), (243, 244, 431, 432), (242, 243, 432, 433), (241, 242, 433, 434), (240, 241, 434, 435), (239, 240, 435, 436), (238, 239, 436, 437), (237, 238, 437, 438), (236, 237, 438, 439), (235, 236, 439, 440), (234, 235, 440, 441), (233, 234, 441, 442), (232, 233, 442, 443), (231, 232, 443, 444), (230, 231, 444, 445), (229, 230, 445, 446), (228, 229, 446, 447), (227, 228, 447, 448), (226, 227, 448, 449), (225, 226, 449, 450), (224, 225, 450, 451), (223, 224, 451, 452), (222, 223, 452, 63), (268, 269, 406, 407), (267, 268, 407, 408), (266, 267, 408, 409), (265, 266, 409, 410), (264, 265, 410, 411), (263, 264, 411, 412), (262, 263, 412, 413), (261, 262, 413, 414), (260, 261, 414, 415), (259, 260, 415, 416), (258, 259, 416, 417), (257, 258, 417, 418), (411, 410, 361, 360), (64, 406, 365, 366), (410, 409, 362, 361), (409, 408, 363, 362), (408, 407, 364, 363), (407, 406, 365, 364), (63, 452, 272, 271), (452, 451, 273, 272), (451, 450, 274, 273), (450, 449, 275, 274), (449, 448, 276, 275), (448, 447, 277, 276), (447, 446, 278, 277), (446, 445, 279, 278), (445, 444, 280, 279), (444, 443, 281, 280), (443, 442, 282, 281), (442, 441, 283, 282), (441, 440, 284, 283), (440, 439, 285, 284), (439, 438, 286, 285), (438, 437, 287, 286), (437, 436, 288, 287), (436, 435, 289, 288), (435, 434, 290, 289), (434, 433, 291, 290), (433, 432, 292, 291), (432, 431, 293, 292), (431, 430, 294, 293), (430, 429, 295, 294), (429, 428, 296, 295), (428, 427, 297, 296), (427, 426, 298, 297), (426, 425, 299, 298), (425, 424, 300, 299), (424, 423, 301, 300), (423, 422, 302, 301), (422, 421, 303, 302), (421, 420, 304, 303), (420, 419, 305, 304), (419, 418, 306, 305), (418, 417, 307, 306), (417, 416, 308, 307), (416, 415, 309, 308), (415, 414, 357, 309), (414, 413, 358, 357), (413, 412, 359, 358), (412, 411, 360, 359), (306, 307, 513, 514), (305, 306, 514, 515), (304, 305, 515, 516), (303, 304, 516, 517), (302, 303, 517, 518), (301, 302, 518, 519), (300, 301, 519, 520), (299, 300, 520, 521), (298, 299, 521, 522), (297, 298, 522, 523), (296, 297, 523, 524), (295, 296, 524, 525), (294, 295, 525, 526), (293, 294, 526, 527), (292, 293, 527, 528), (291, 292, 528, 529), (290, 291, 529, 530), (289, 290, 530, 531), (288, 289, 531, 532), (287, 288, 532, 533), (286, 287, 533, 534), (285, 286, 534, 535), (284, 285, 535, 536), (283, 284, 536, 537), (282, 283, 537, 538), (281, 282, 538, 539), (280, 281, 539, 540), (279, 280, 540, 541), (278, 279, 541, 542), (277, 278, 542, 543), (276, 277, 543, 544), (275, 276, 544, 545), (274, 275, 545, 546), (273, 274, 546, 547), (272, 273, 547, 548), (271, 272, 548, 65), (365, 366, 66, 502), (364, 365, 502, 503), (363, 364, 503, 504), (362, 363, 504, 505), (361, 362, 505, 506), (360, 361, 506, 507), (359, 360, 507, 508), (358, 359, 508, 509), (357, 358, 509, 510), (309, 357, 510, 511), (308, 309, 511, 512), (307, 308, 512, 513), (502, 66, 462, 461), (65, 548, 368, 367), (548, 547, 369, 368), (547, 546, 370, 369), (546, 545, 371, 370), (545, 544, 372, 371), (544, 543, 373, 372), (543, 542, 374, 373), (542, 541, 375, 374), (541, 540, 376, 375), (540, 539, 377, 376), (539, 538, 378, 377), (538, 537, 379, 378), (537, 536, 380, 379), (536, 535, 381, 380), (535, 534, 382, 381), (534, 533, 383, 382), (533, 532, 384, 383), (532, 531, 385, 384), (531, 530, 386, 385), (530, 529, 387, 386), (529, 528, 388, 387), (528, 527, 389, 388), (527, 526, 390, 389), (526, 525, 391, 390), (525, 524, 392, 391), (524, 523, 393, 392), (523, 522, 394, 393), (522, 521, 395, 394), (521, 520, 396, 395), (520, 519, 397, 396), (519, 518, 398, 397), (518, 517, 399, 398), (517, 516, 400, 399), (516, 515, 401, 400), (515, 514, 402, 401), (514, 513, 403, 402), (513, 512, 404, 403), (512, 511, 405, 404), (511, 510, 453, 405), (510, 509, 454, 453), (509, 508, 455, 454), (508, 507, 456, 455), (507, 506, 457, 456), (506, 505, 458, 457), (505, 504, 459, 458), (504, 503, 460, 459), (503, 502, 461, 460), (402, 403, 609, 610), (401, 402, 610, 611), (400, 401, 611, 612), (399, 400, 612, 613), (398, 399, 613, 614), (397, 398, 614, 615), (396, 397, 615, 616), (395, 396, 616, 617), (394, 395, 617, 618), (393, 394, 618, 619), (392, 393, 619, 620), (391, 392, 620, 621), (390, 391, 621, 622), (389, 390, 622, 623), (388, 389, 623, 624), (387, 388, 624, 625), (386, 387, 625, 626), (385, 386, 626, 627), (384, 385, 627, 628), (383, 384, 628, 629), (382, 383, 629, 630), (381, 382, 630, 631), (380, 381, 631, 632), (379, 380, 632, 633), (378, 379, 633, 634), (377, 378, 634, 635), (376, 377, 635, 636), (375, 376, 636, 637), (374, 375, 637, 638), (373, 374, 638, 639), (372, 373, 639, 640), (371, 372, 640, 641), (370, 371, 641, 642), (369, 370, 642, 643), (368, 369, 643, 644), (367, 368, 644, 67), (461, 462, 68, 598), (460, 461, 598, 599), (459, 460, 599, 600), (458, 459, 600, 601), (457, 458, 601, 602), (456, 457, 602, 603), (455, 456, 603, 604), (454, 455, 604, 605), (453, 454, 605, 606), (405, 453, 606, 607), (404, 405, 607, 608), (403, 404, 608, 609), (644, 643, 465, 464), (643, 642, 466, 465), (642, 641, 467, 466), (641, 640, 468, 467), (640, 639, 469, 468), (639, 638, 470, 469), (638, 637, 471, 470), (637, 636, 472, 471), (636, 635, 473, 472), (635, 634, 474, 473), (634, 633, 475, 474), (633, 632, 476, 475), (632, 631, 477, 476), (631, 630, 478, 477), (630, 629, 479, 478), (629, 628, 480, 479), (628, 627, 481, 480), (627, 626, 482, 481), (626, 625, 483, 482), (625, 624, 484, 483), (624, 623, 485, 484), (623, 622, 486, 485), (622, 621, 487, 486), (621, 620, 488, 487), (620, 619, 489, 488), (619, 618, 490, 489), (618, 617, 491, 490), (617, 616, 492, 491), (616, 615, 493, 492), (615, 614, 494, 493), (614, 613, 495, 494), (613, 612, 496, 495), (612, 611, 497, 496), (611, 610, 498, 497), (610, 609, 499, 498), (609, 608, 500, 499), (608, 607, 501, 500), (607, 606, 549, 501), (644, 67, 463, 464), (606, 605, 550, 549), (605, 604, 551, 550), (604, 603, 552, 551), (603, 602, 553, 552), (68, 598, 557, 558), (602, 601, 554, 553), (601, 600, 555, 554), (600, 599, 556, 555), (599, 598, 557, 556), (494, 495, 709, 710), (493, 494, 710, 711), (492, 493, 711, 712), (491, 492, 712, 713), (490, 491, 713, 714), (489, 490, 714, 715), (488, 489, 715, 716), (487, 488, 716, 717), (486, 487, 717, 718), (485, 486, 718, 719), (484, 485, 719, 720), (483, 484, 720, 721), (482, 483, 721, 722), (481, 482, 722, 723), (480, 481, 723, 724), (479, 480, 724, 725), (478, 479, 725, 726), (477, 478, 726, 727), (476, 477, 727, 728), (475, 476, 728, 729), (474, 475, 729, 730), (473, 474, 730, 731), (472, 473, 731, 732), (471, 472, 732, 733), (470, 471, 733, 734), (469, 470, 734, 735), (468, 469, 735, 736), (467, 468, 736, 737), (466, 467, 737, 738), (465, 466, 738, 739), (555, 556, 695, 696), (464, 465, 739, 740), (554, 555, 696, 697), (463, 464, 740, 69), (553, 554, 697, 698), (552, 553, 698, 699), (551, 552, 699, 700), (550, 551, 700, 701), (549, 550, 701, 702), (501, 549, 702, 703), (557, 558, 70, 694), (500, 501, 703, 704), (556, 557, 694, 695), (499, 500, 704, 705), (498, 499, 705, 706), (497, 498, 706, 707), (496, 497, 707, 708), (495, 496, 708, 709), (736, 735, 565, 564), (735, 734, 566, 565), (734, 733, 567, 566), (733, 732, 568, 567), (732, 731, 569, 568), (731, 730, 570, 569), (730, 729, 571, 570), (729, 728, 572, 571), (728, 727, 573, 572), (727, 726, 574, 573), (726, 725, 575, 574), (725, 724, 576, 575), (724, 723, 577, 576), (723, 722, 578, 577), (722, 721, 579, 578), (721, 720, 580, 579), (720, 719, 581, 580), (719, 718, 582, 581), (718, 717, 583, 582), (717, 716, 584, 583), (716, 715, 585, 584), (715, 714, 586, 585), (714, 713, 587, 586), (713, 712, 588, 587), (712, 711, 589, 588), (711, 710, 590, 589), (710, 709, 591, 590), (709, 708, 592, 591), (708, 707, 593, 592), (707, 706, 594, 593), (706, 705, 595, 594), (705, 704, 596, 595), (704, 703, 597, 596), (703, 702, 645, 597), (702, 701, 646, 645), (701, 700, 647, 646), (700, 699, 648, 647), (699, 698, 649, 648), (698, 697, 650, 649), (697, 696, 651, 650), (696, 695, 652, 651), (695, 694, 653, 652), (694, 70, 654, 653), (740, 69, 559, 560), (740, 739, 561, 560), (739, 738, 562, 561), (738, 737, 563, 562), (737, 736, 564, 563), (593, 594, 802, 803), (592, 593, 803, 804), (591, 592, 804, 805), (590, 591, 805, 806), (589, 590, 806, 807), (588, 589, 807, 808), (587, 588, 808, 809), (586, 587, 809, 810), (585, 586, 810, 811), (584, 585, 811, 812), (583, 584, 812, 813), (582, 583, 813, 814), (581, 582, 814, 815), (580, 581, 815, 816), (579, 580, 816, 817), (578, 579, 817, 818), (577, 578, 818, 819), (576, 577, 819, 820), (575, 576, 820, 821), (574, 575, 821, 822), (573, 574, 822, 823), (572, 573, 823, 824), (571, 572, 824, 825), (570, 571, 825, 826), (569, 570, 826, 827), (568, 569, 827, 828), (567, 568, 828, 829), (566, 567, 829, 830), (565, 566, 830, 831), (564, 565, 831, 832), (563, 564, 832, 833), (653, 654, 72, 790), (562, 563, 833, 834), (652, 653, 790, 791), (561, 562, 834, 835), (560, 559, 71, 836), (651, 652, 791, 792), (560, 561, 835, 836), (650, 651, 792, 793), (649, 650, 793, 794), (648, 649, 794, 795), (647, 648, 795, 796), (646, 647, 796, 797), (645, 646, 797, 798), (597, 645, 798, 799), (596, 597, 799, 800), (595, 596, 800, 801), (594, 595, 801, 802), (71, 836, 656, 655), (836, 835, 657, 656), (835, 834, 658, 657), (834, 833, 659, 658), (833, 832, 660, 659), (832, 831, 661, 660), (831, 830, 662, 661), (830, 829, 663, 662), (829, 828, 664, 663), (828, 827, 665, 664), (827, 826, 666, 665), (826, 825, 667, 666), (825, 824, 668, 667), (824, 823, 669, 668), (823, 822, 670, 669), (822, 821, 671, 670), (821, 820, 672, 671), (820, 819, 673, 672), (819, 818, 674, 673), (818, 817, 675, 674), (817, 816, 676, 675), (816, 815, 677, 676), (815, 814, 678, 677), (814, 813, 679, 678), (813, 812, 680, 679), (812, 811, 681, 680), (811, 810, 682, 681), (810, 809, 683, 682), (809, 808, 684, 683), (808, 807, 685, 684), (807, 806, 686, 685), (806, 805, 687, 686), (805, 804, 688, 687), (804, 803, 689, 688), (803, 802, 690, 689), (802, 801, 691, 690), (801, 800, 692, 691), (800, 799, 693, 692), (799, 798, 741, 693), (798, 797, 742, 741), (797, 796, 743, 742), (796, 795, 744, 743), (795, 794, 745, 744), (72, 790, 749, 750), (794, 793, 746, 745), (793, 792, 747, 746), (792, 791, 748, 747), (791, 790, 749, 748), (685, 686, 898, 899), (684, 685, 899, 900), (683, 684, 900, 901), (682, 683, 901, 902), (681, 682, 902, 903), (680, 681, 903, 904), (679, 680, 904, 905), (678, 679, 905, 906), (677, 678, 906, 907), (676, 677, 907, 908), (675, 676, 908, 909), (674, 675, 909, 910), (673, 674, 910, 911), (672, 673, 911, 912), (671, 672, 912, 913), (670, 671, 913, 914), (669, 670, 914, 915), (668, 669, 915, 916), (667, 668, 916, 917), (666, 667, 917, 918), (665, 666, 918, 919), (664, 665, 919, 920), (663, 664, 920, 921), (662, 663, 921, 922), (661, 662, 922, 923), (660, 661, 923, 924), (659, 660, 924, 925), (749, 750, 74, 882), (658, 659, 925, 926), (748, 749, 882, 883), (657, 658, 926, 927), (747, 748, 883, 884), (656, 655, 73, 928), (656, 657, 927, 928), (746, 747, 884, 885), (745, 746, 885, 886), (744, 745, 886, 887), (743, 744, 887, 888), (742, 743, 888, 889), (741, 742, 889, 890), (693, 741, 890, 891), (692, 693, 891, 892), (691, 692, 892, 893), (690, 691, 893, 894), (689, 690, 894, 895), (688, 689, 895, 896), (687, 688, 896, 897), (686, 687, 897, 898), (924, 923, 757, 756), (923, 922, 758, 757), (922, 921, 759, 758), (921, 920, 760, 759), (920, 919, 761, 760), (919, 918, 762, 761), (918, 917, 763, 762), (917, 916, 764, 763), (916, 915, 765, 764), (915, 914, 766, 765), (914, 913, 767, 766), (913, 912, 768, 767), (912, 911, 769, 768), (911, 910, 770, 769), (910, 909, 771, 770), (909, 908, 772, 771), (908, 907, 773, 772), (907, 906, 774, 773), (906, 905, 775, 774), (905, 904, 776, 775), (904, 903, 777, 776), (903, 902, 778, 777), (902, 901, 779, 778), (901, 900, 780, 779), (900, 899, 781, 780), (899, 898, 782, 781), (898, 897, 783, 782), (897, 896, 784, 783), (896, 895, 785, 784), (895, 894, 786, 785), (894, 893, 787, 786), (893, 892, 788, 787), (892, 891, 789, 788), (891, 890, 837, 789), (928, 73, 751, 752), (890, 889, 838, 837), (889, 888, 839, 838), (888, 887, 840, 839), (887, 886, 841, 840), (74, 882, 845, 846), (886, 885, 842, 841), (885, 884, 843, 842), (884, 883, 844, 843), (883, 882, 845, 844), (928, 927, 753, 752), (927, 926, 754, 753), (926, 925, 755, 754), (925, 924, 756, 755), (779, 780, 951, 952), (778, 779, 952, 953), (777, 778, 953, 954), (776, 777, 954, 955), (775, 776, 955, 956), (774, 775, 956, 957), (773, 774, 957, 958), (772, 773, 958, 959), (771, 772, 959, 960), (770, 771, 960, 961), (769, 770, 961, 962), (768, 769, 962, 963), (767, 768, 963, 964), (766, 767, 964, 965), (765, 766, 965, 966), (764, 765, 966, 967), (763, 764, 967, 968), (762, 763, 968, 969), (761, 762, 969, 970), (760, 761, 970, 971), (759, 760, 971, 972), (758, 759, 972, 973), (757, 758, 973, 974), (756, 757, 974, 975), (755, 756, 975, 976), (845, 846, 76, 933), (754, 755, 976, 977), (844, 845, 933, 934), (753, 754, 977, 978), (843, 844, 934, 935), (752, 751, 75, 979), (752, 753, 978, 979), (842, 843, 935, 936), (841, 842, 936, 937), (840, 841, 937, 938), (839, 840, 938, 939), (838, 839, 939, 940), (837, 838, 940, 941), (789, 837, 941, 942), (788, 789, 942, 943), (787, 788, 943, 944), (786, 787, 944, 945), (785, 786, 945, 946), (784, 785, 946, 947), (783, 784, 947, 948), (782, 783, 948, 949), (781, 782, 949, 950), (780, 781, 950, 951), (971, 970, 857, 856), (950, 951, 874, 2), (970, 969, 858, 857), (969, 968, 859, 858), (968, 967, 860, 859), (967, 966, 861, 860), (966, 965, 862, 861), (955, 956, 1, 870), (956, 957, 869, 1), (965, 964, 863, 862), (964, 963, 864, 863), (963, 962, 865, 864), (962, 961, 0, 865), (960, 961, 0, 866), (960, 959, 867, 866), (959, 958, 868, 867), (958, 957, 869, 868), (955, 954, 871, 870), (954, 953, 872, 871), (953, 952, 873, 872), (952, 951, 874, 873), (950, 949, 875, 2), (949, 948, 876, 875), (948, 947, 877, 876), (947, 946, 878, 877), (946, 945, 879, 878), (945, 944, 3, 879), (944, 943, 880, 3), (943, 942, 881, 880), (942, 941, 929, 881), (979, 75, 847, 848), (941, 940, 4, 929), (940, 939, 930, 4), (939, 938, 931, 930), (938, 937, 5, 931), (76, 933, 8, 9), (937, 936, 6, 5), (933, 934, 932, 8), (936, 935, 7, 6), (934, 935, 7, 932), (979, 978, 849, 848), (978, 977, 850, 849), (977, 976, 851, 850), (976, 975, 852, 851), (975, 974, 853, 852), (974, 973, 854, 853), (973, 972, 855, 854), (972, 971, 856, 855)])
me_cubeziercurve.use_remesh_preserve_volume = False
me_cubeziercurve.use_remesh_preserve_attributes = False
me_cubeziercurve.use_mirror_vertex_groups = False
me_cubeziercurve.update()

# ---- objects
ob_beziercurve = bpy.data.objects.new('BezierCurve', me_cubeziercurve)
ob_lamp = bpy.data.objects.new('Lamp', light_lamp)
ob_camera = bpy.data.objects.new('Camera', cam_camera)

# ---- transforms, parenting, visibility, modifiers, constraints
ob_beziercurve.location = (-0.3167, 0.8087, 0.04421)
ob_beziercurve.rotation_euler = (1.571, -0.0, 0.0)
ob_beziercurve.lineart.crease_threshold = 0.0
ob_lamp.location = (4.076, 1.005, 5.904)
ob_lamp.rotation_euler = (0.6503, 0.05522, 1.866)
ob_lamp.lock_rotations_4d = False
ob_lamp.empty_display_type = 'ARROWS'
ob_lamp.color = (0.0, 0.0, 0.0, 0.0)
ob_lamp.lineart.crease_threshold = 0.0
ob_camera.location = (7.481, -6.508, 5.344)
ob_camera.rotation_euler = (1.109, 0.0, 0.8149)
ob_camera.lock_rotations_4d = False
ob_camera.empty_display_type = 'ARROWS'
ob_camera.color = (0.0, 0.0, 0.0, 0.0)
ob_camera.display_type = 'WIRE'
ob_camera.lineart.crease_threshold = 0.0

# ---- collection membership
col_collection_1.objects.link(ob_beziercurve)
col_collection_1.objects.link(ob_lamp)
col_collection_1.objects.link(ob_camera)

# ---- scene / render settings (as saved in the file)
scene.camera = ob_camera
scene.frame_start = 1; scene.frame_end = 250; scene.frame_set(4)
scene.render.engine = 'BLENDER_EEVEE_NEXT'
scene.render.resolution_percentage = 50
scene.render.dither_intensity = 0.0
scene.cycles.use_denoising = False
scene.cycles.samples = 128
scene.cycles.sampling_pattern = 'TABULATED_SOBOL'
scene.cycles.use_adaptive_sampling = False
scene.cycles.use_light_tree = False
scene.cycles.blur_glossy = 0.0
scene.cycles.sample_clamp_indirect = 0.0
scene.view_settings.view_transform = 'Standard'
bpy.context.view_layer.update()
